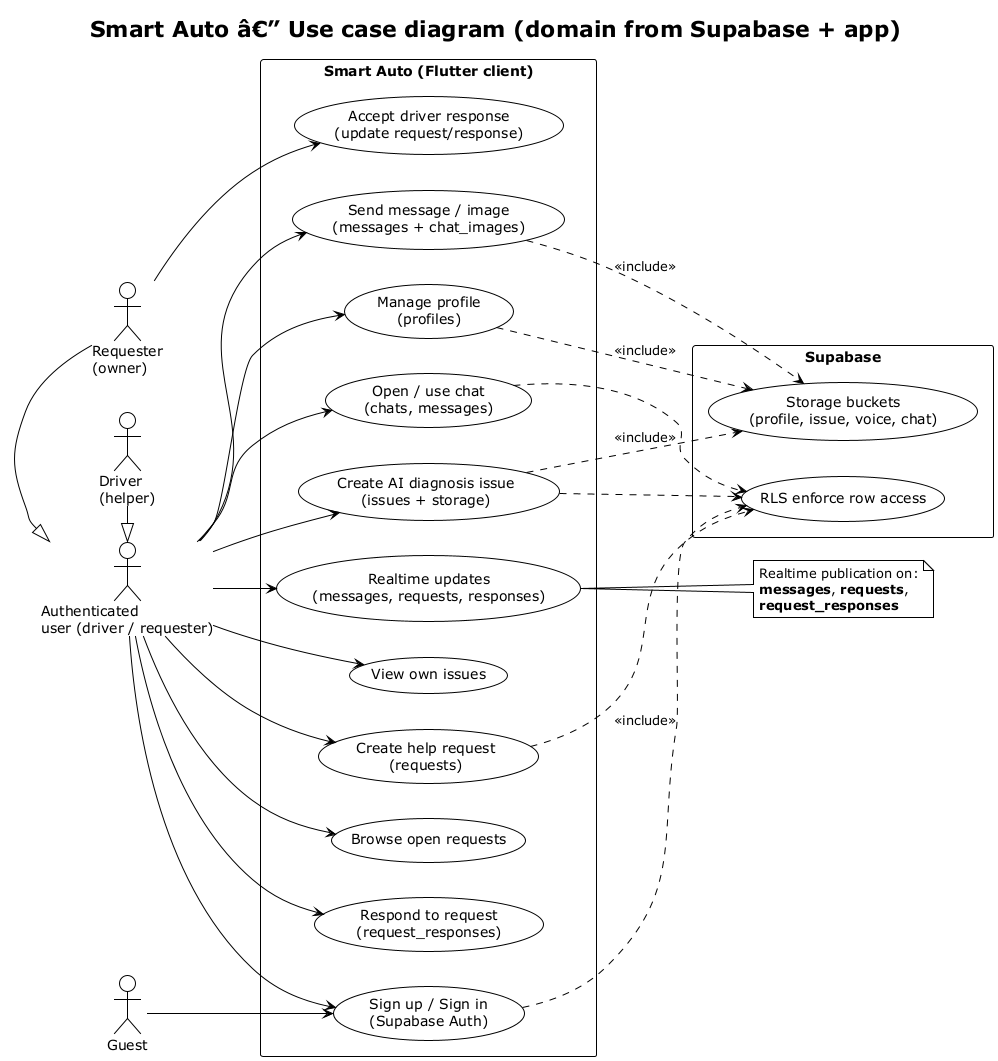

The diagram above was rendered by PlantUML. Its source (embedded in the PNG):
@startuml SmartAutoCar_UseCase
!theme plain
left to right direction
title Smart Auto â€” Use case diagram (domain from Supabase + app)

actor "Guest" as guest
actor "Authenticated\nuser (driver / requester)" as user
actor "Requester\n(owner)" as requester
actor "Driver\n(helper)" as driver

requester -|> user
driver -|> user

rectangle "Smart Auto (Flutter client)" {
  usecase "Sign up / Sign in\n(Supabase Auth)" as UC_auth
  usecase "Manage profile\n(profiles)" as UC_profile
  usecase "Create AI diagnosis issue\n(issues + storage)" as UC_issue
  usecase "View own issues" as UC_issues_list
  usecase "Create help request\n(requests)" as UC_req_create
  usecase "Browse open requests" as UC_req_open
  usecase "Respond to request\n(request_responses)" as UC_resp
  usecase "Accept driver response\n(update request/response)" as UC_accept
  usecase "Open / use chat\n(chats, messages)" as UC_chat
  usecase "Send message / image\n(messages + chat_images)" as UC_msg
  usecase "Realtime updates\n(messages, requests, responses)" as UC_rt
}

rectangle "Supabase" {
  usecase "RLS enforce row access" as UC_rls
  usecase "Storage buckets\n(profile, issue, voice, chat)" as UC_storage
}

guest --> UC_auth
user --> UC_auth
user --> UC_profile
user --> UC_issue
user --> UC_issues_list
user --> UC_req_create
user --> UC_req_open
user --> UC_resp
requester --> UC_accept
user --> UC_chat
user --> UC_msg
user --> UC_rt

UC_issue ..> UC_storage : <<include>>
UC_msg ..> UC_storage : <<include>>
UC_profile ..> UC_storage : <<include>>
UC_auth ..> UC_rls : <<include>>
UC_issue ..> UC_rls
UC_req_create ..> UC_rls
UC_chat ..> UC_rls

note right of UC_rt
  Realtime publication on:
  **messages**, **requests**,
  **request_responses**
end note

@enduml